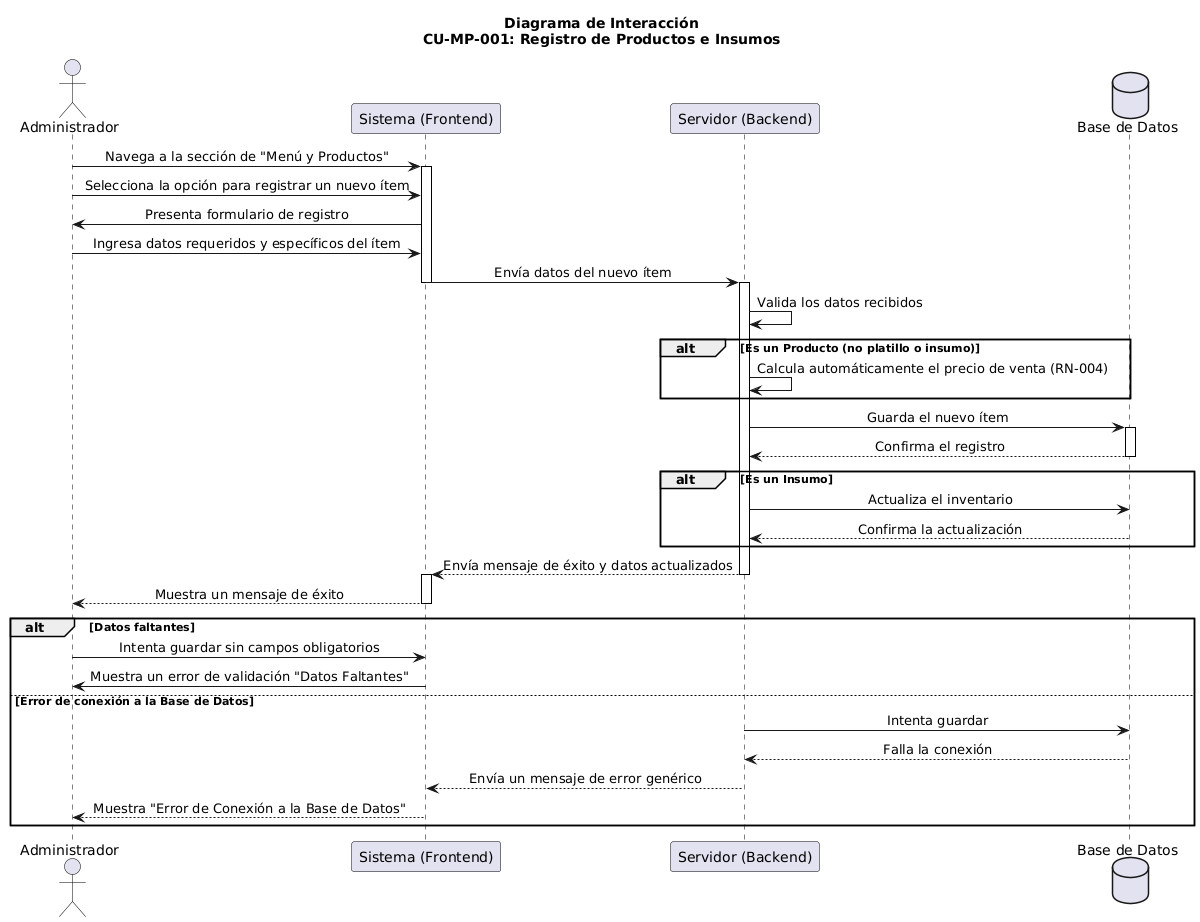

The diagram above was rendered by PlantUML. Its source (embedded in the PNG):
@startuml
' Configuración de la apariencia del diagrama
skinparam sequenceMessageAlign center
skinparam sequence {
    ActorBorderColor black
    LifeLineBorderColor black
    ParticipantBorderColor black
}

title Diagrama de Interacción\nCU-MP-001: Registro de Productos e Insumos

' Definición de los participantes
actor "Administrador" as Admin
participant "Sistema (Frontend)" as Frontend
participant "Servidor (Backend)" as Backend
database "Base de Datos" as DB

' Flujo principal: Registro de un nuevo elemento
Admin -> Frontend: Navega a la sección de "Menú y Productos"
activate Frontend

Admin -> Frontend: Selecciona la opción para registrar un nuevo ítem
Frontend -> Admin: Presenta formulario de registro

Admin -> Frontend: Ingresa datos requeridos y específicos del ítem
' Nota: Se incluyen aquí los datos de insumos si aplica

Frontend -> Backend: Envía datos del nuevo ítem
deactivate Frontend
activate Backend

' Lógica de validación y cálculo
Backend -> Backend: Valida los datos recibidos
alt Es un Producto (no platillo o insumo)
    Backend -> Backend: Calcula automáticamente el precio de venta (RN-004)
end

' Guardado en la base de datos
Backend -> DB: Guarda el nuevo ítem
activate DB
DB --> Backend: Confirma el registro
deactivate DB

' Actualización de inventario para insumos
alt Es un Insumo
    Backend -> DB: Actualiza el inventario
    DB --> Backend: Confirma la actualización
end

' Fin de la transacción
Backend --> Frontend: Envía mensaje de éxito y datos actualizados
deactivate Backend
activate Frontend

Frontend --> Admin: Muestra un mensaje de éxito
deactivate Frontend

' Excepciones y flujos alternativos
alt Datos faltantes
    Admin -> Frontend: Intenta guardar sin campos obligatorios
    Frontend -> Admin: Muestra un error de validación "Datos Faltantes"
else Error de conexión a la Base de Datos
    Backend -> DB: Intenta guardar
    DB --> Backend: Falla la conexión
    Backend --> Frontend: Envía un mensaje de error genérico
    Frontend --> Admin: Muestra "Error de Conexión a la Base de Datos"
end
@enduml